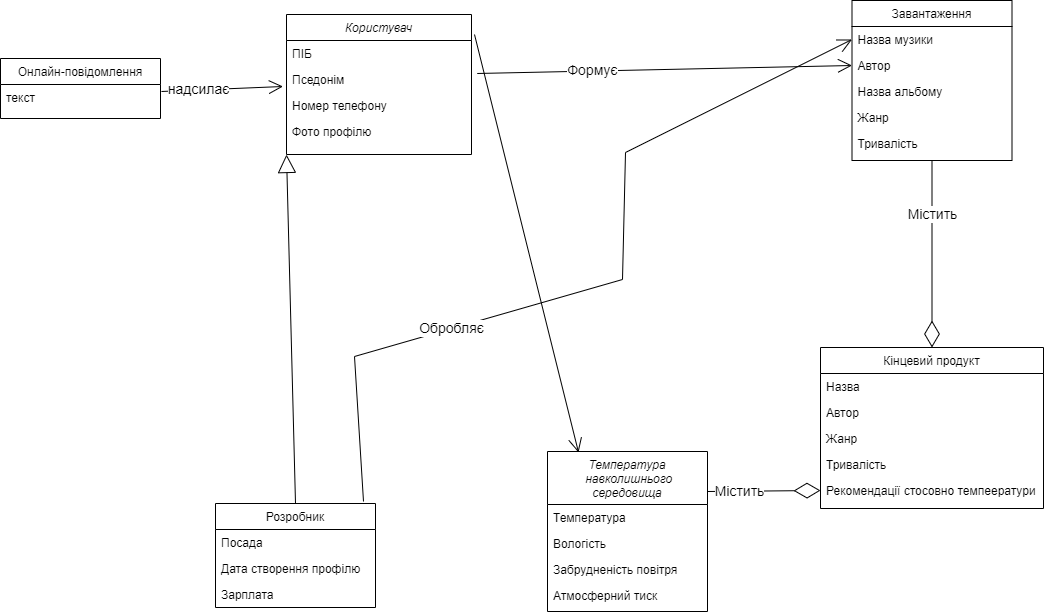

The diagram above was exported from draw.io. Its source (the exported page's mxGraphModel, read from the mxfile embedded in the PNG):
<mxGraphModel dx="1422" dy="832" grid="0" gridSize="10" guides="1" tooltips="1" connect="1" arrows="1" fold="1" page="1" pageScale="1" pageWidth="1169" pageHeight="1654" math="0" shadow="0">
  <root>
    <mxCell id="WIyWlLk6GJQsqaUBKTNV-0" />
    <mxCell id="WIyWlLk6GJQsqaUBKTNV-1" parent="WIyWlLk6GJQsqaUBKTNV-0" />
    <mxCell id="zkfFHV4jXpPFQw0GAbJ--0" value="Користувач" style="swimlane;fontStyle=2;align=center;verticalAlign=top;childLayout=stackLayout;horizontal=1;startSize=26;horizontalStack=0;resizeParent=1;resizeLast=0;collapsible=1;marginBottom=0;rounded=0;shadow=0;strokeWidth=1;" parent="WIyWlLk6GJQsqaUBKTNV-1" vertex="1">
      <mxGeometry x="355" y="150" width="185" height="140" as="geometry">
        <mxRectangle x="230" y="140" width="160" height="26" as="alternateBounds" />
      </mxGeometry>
    </mxCell>
    <mxCell id="zkfFHV4jXpPFQw0GAbJ--1" value="ПІБ" style="text;align=left;verticalAlign=top;spacingLeft=4;spacingRight=4;overflow=hidden;rotatable=0;points=[[0,0.5],[1,0.5]];portConstraint=eastwest;" parent="zkfFHV4jXpPFQw0GAbJ--0" vertex="1">
      <mxGeometry y="26" width="185" height="26" as="geometry" />
    </mxCell>
    <mxCell id="XkutiU7MktJlngCB7yY5-1" value="Пседонім" style="text;align=left;verticalAlign=top;spacingLeft=4;spacingRight=4;overflow=hidden;rotatable=0;points=[[0,0.5],[1,0.5]];portConstraint=eastwest;rounded=0;shadow=0;html=0;" vertex="1" parent="zkfFHV4jXpPFQw0GAbJ--0">
      <mxGeometry y="52" width="185" height="26" as="geometry" />
    </mxCell>
    <mxCell id="zkfFHV4jXpPFQw0GAbJ--2" value="Номер телефону" style="text;align=left;verticalAlign=top;spacingLeft=4;spacingRight=4;overflow=hidden;rotatable=0;points=[[0,0.5],[1,0.5]];portConstraint=eastwest;rounded=0;shadow=0;html=0;" parent="zkfFHV4jXpPFQw0GAbJ--0" vertex="1">
      <mxGeometry y="78" width="185" height="26" as="geometry" />
    </mxCell>
    <mxCell id="zkfFHV4jXpPFQw0GAbJ--3" value="Фото профілю" style="text;align=left;verticalAlign=top;spacingLeft=4;spacingRight=4;overflow=hidden;rotatable=0;points=[[0,0.5],[1,0.5]];portConstraint=eastwest;rounded=0;shadow=0;html=0;" parent="zkfFHV4jXpPFQw0GAbJ--0" vertex="1">
      <mxGeometry y="104" width="185" height="26" as="geometry" />
    </mxCell>
    <mxCell id="zkfFHV4jXpPFQw0GAbJ--6" value="Розробник" style="swimlane;fontStyle=0;align=center;verticalAlign=top;childLayout=stackLayout;horizontal=1;startSize=26;horizontalStack=0;resizeParent=1;resizeLast=0;collapsible=1;marginBottom=0;rounded=0;shadow=0;strokeWidth=1;" parent="WIyWlLk6GJQsqaUBKTNV-1" vertex="1">
      <mxGeometry x="284" y="639" width="160" height="104" as="geometry">
        <mxRectangle x="130" y="380" width="160" height="26" as="alternateBounds" />
      </mxGeometry>
    </mxCell>
    <mxCell id="zkfFHV4jXpPFQw0GAbJ--7" value="Посада" style="text;align=left;verticalAlign=top;spacingLeft=4;spacingRight=4;overflow=hidden;rotatable=0;points=[[0,0.5],[1,0.5]];portConstraint=eastwest;" parent="zkfFHV4jXpPFQw0GAbJ--6" vertex="1">
      <mxGeometry y="26" width="160" height="26" as="geometry" />
    </mxCell>
    <mxCell id="zkfFHV4jXpPFQw0GAbJ--8" value="Дата створення профілю" style="text;align=left;verticalAlign=top;spacingLeft=4;spacingRight=4;overflow=hidden;rotatable=0;points=[[0,0.5],[1,0.5]];portConstraint=eastwest;rounded=0;shadow=0;html=0;" parent="zkfFHV4jXpPFQw0GAbJ--6" vertex="1">
      <mxGeometry y="52" width="160" height="26" as="geometry" />
    </mxCell>
    <mxCell id="XkutiU7MktJlngCB7yY5-2" value="Зарплата" style="text;align=left;verticalAlign=top;spacingLeft=4;spacingRight=4;overflow=hidden;rotatable=0;points=[[0,0.5],[1,0.5]];portConstraint=eastwest;rounded=0;shadow=0;html=0;" vertex="1" parent="zkfFHV4jXpPFQw0GAbJ--6">
      <mxGeometry y="78" width="160" height="26" as="geometry" />
    </mxCell>
    <mxCell id="zkfFHV4jXpPFQw0GAbJ--13" value="Онлайн-повідомлення" style="swimlane;fontStyle=0;align=center;verticalAlign=top;childLayout=stackLayout;horizontal=1;startSize=26;horizontalStack=0;resizeParent=1;resizeLast=0;collapsible=1;marginBottom=0;rounded=0;shadow=0;strokeWidth=1;" parent="WIyWlLk6GJQsqaUBKTNV-1" vertex="1">
      <mxGeometry x="69" y="194" width="160" height="60" as="geometry">
        <mxRectangle x="340" y="380" width="170" height="26" as="alternateBounds" />
      </mxGeometry>
    </mxCell>
    <mxCell id="zkfFHV4jXpPFQw0GAbJ--14" value="текст" style="text;align=left;verticalAlign=top;spacingLeft=4;spacingRight=4;overflow=hidden;rotatable=0;points=[[0,0.5],[1,0.5]];portConstraint=eastwest;" parent="zkfFHV4jXpPFQw0GAbJ--13" vertex="1">
      <mxGeometry y="26" width="160" height="26" as="geometry" />
    </mxCell>
    <mxCell id="zkfFHV4jXpPFQw0GAbJ--17" value="Завантаження" style="swimlane;fontStyle=0;align=center;verticalAlign=top;childLayout=stackLayout;horizontal=1;startSize=26;horizontalStack=0;resizeParent=1;resizeLast=0;collapsible=1;marginBottom=0;rounded=0;shadow=0;strokeWidth=1;" parent="WIyWlLk6GJQsqaUBKTNV-1" vertex="1">
      <mxGeometry x="920.5" y="136" width="160" height="160" as="geometry">
        <mxRectangle x="550" y="140" width="160" height="26" as="alternateBounds" />
      </mxGeometry>
    </mxCell>
    <mxCell id="zkfFHV4jXpPFQw0GAbJ--18" value="Назва музики" style="text;align=left;verticalAlign=top;spacingLeft=4;spacingRight=4;overflow=hidden;rotatable=0;points=[[0,0.5],[1,0.5]];portConstraint=eastwest;" parent="zkfFHV4jXpPFQw0GAbJ--17" vertex="1">
      <mxGeometry y="26" width="160" height="26" as="geometry" />
    </mxCell>
    <mxCell id="XkutiU7MktJlngCB7yY5-18" value="Автор" style="text;align=left;verticalAlign=top;spacingLeft=4;spacingRight=4;overflow=hidden;rotatable=0;points=[[0,0.5],[1,0.5]];portConstraint=eastwest;rounded=0;shadow=0;html=0;" vertex="1" parent="zkfFHV4jXpPFQw0GAbJ--17">
      <mxGeometry y="52" width="160" height="26" as="geometry" />
    </mxCell>
    <mxCell id="zkfFHV4jXpPFQw0GAbJ--20" value="Назва альбому" style="text;align=left;verticalAlign=top;spacingLeft=4;spacingRight=4;overflow=hidden;rotatable=0;points=[[0,0.5],[1,0.5]];portConstraint=eastwest;rounded=0;shadow=0;html=0;" parent="zkfFHV4jXpPFQw0GAbJ--17" vertex="1">
      <mxGeometry y="78" width="160" height="26" as="geometry" />
    </mxCell>
    <mxCell id="zkfFHV4jXpPFQw0GAbJ--19" value="Жанр" style="text;align=left;verticalAlign=top;spacingLeft=4;spacingRight=4;overflow=hidden;rotatable=0;points=[[0,0.5],[1,0.5]];portConstraint=eastwest;rounded=0;shadow=0;html=0;" parent="zkfFHV4jXpPFQw0GAbJ--17" vertex="1">
      <mxGeometry y="104" width="160" height="26" as="geometry" />
    </mxCell>
    <mxCell id="zkfFHV4jXpPFQw0GAbJ--21" value="Тривалість" style="text;align=left;verticalAlign=top;spacingLeft=4;spacingRight=4;overflow=hidden;rotatable=0;points=[[0,0.5],[1,0.5]];portConstraint=eastwest;rounded=0;shadow=0;html=0;" parent="zkfFHV4jXpPFQw0GAbJ--17" vertex="1">
      <mxGeometry y="130" width="160" height="26" as="geometry" />
    </mxCell>
    <mxCell id="XkutiU7MktJlngCB7yY5-7" value="Кінцевий продукт" style="swimlane;fontStyle=0;align=center;verticalAlign=top;childLayout=stackLayout;horizontal=1;startSize=26;horizontalStack=0;resizeParent=1;resizeLast=0;collapsible=1;marginBottom=0;rounded=0;shadow=0;strokeWidth=1;" vertex="1" parent="WIyWlLk6GJQsqaUBKTNV-1">
      <mxGeometry x="889" y="483" width="223" height="161" as="geometry">
        <mxRectangle x="130" y="380" width="160" height="26" as="alternateBounds" />
      </mxGeometry>
    </mxCell>
    <mxCell id="XkutiU7MktJlngCB7yY5-8" value="Назва" style="text;align=left;verticalAlign=top;spacingLeft=4;spacingRight=4;overflow=hidden;rotatable=0;points=[[0,0.5],[1,0.5]];portConstraint=eastwest;" vertex="1" parent="XkutiU7MktJlngCB7yY5-7">
      <mxGeometry y="26" width="223" height="26" as="geometry" />
    </mxCell>
    <mxCell id="XkutiU7MktJlngCB7yY5-20" value="Автор" style="text;align=left;verticalAlign=top;spacingLeft=4;spacingRight=4;overflow=hidden;rotatable=0;points=[[0,0.5],[1,0.5]];portConstraint=eastwest;rounded=0;shadow=0;html=0;" vertex="1" parent="XkutiU7MktJlngCB7yY5-7">
      <mxGeometry y="52" width="223" height="26" as="geometry" />
    </mxCell>
    <mxCell id="XkutiU7MktJlngCB7yY5-29" value="Жанр" style="text;align=left;verticalAlign=top;spacingLeft=4;spacingRight=4;overflow=hidden;rotatable=0;points=[[0,0.5],[1,0.5]];portConstraint=eastwest;rounded=0;shadow=0;html=0;" vertex="1" parent="XkutiU7MktJlngCB7yY5-7">
      <mxGeometry y="78" width="223" height="26" as="geometry" />
    </mxCell>
    <mxCell id="XkutiU7MktJlngCB7yY5-9" value="Тривалість" style="text;align=left;verticalAlign=top;spacingLeft=4;spacingRight=4;overflow=hidden;rotatable=0;points=[[0,0.5],[1,0.5]];portConstraint=eastwest;rounded=0;shadow=0;html=0;" vertex="1" parent="XkutiU7MktJlngCB7yY5-7">
      <mxGeometry y="104" width="223" height="26" as="geometry" />
    </mxCell>
    <mxCell id="XkutiU7MktJlngCB7yY5-35" value="Рекомендації стосовно темпеератури" style="text;align=left;verticalAlign=top;spacingLeft=4;spacingRight=4;overflow=hidden;rotatable=0;points=[[0,0.5],[1,0.5]];portConstraint=eastwest;rounded=0;shadow=0;html=0;" vertex="1" parent="XkutiU7MktJlngCB7yY5-7">
      <mxGeometry y="130" width="223" height="26" as="geometry" />
    </mxCell>
    <mxCell id="XkutiU7MktJlngCB7yY5-19" value="" style="endArrow=diamondThin;endFill=0;endSize=24;html=1;rounded=0;exitX=0.5;exitY=1;exitDx=0;exitDy=0;entryX=0.5;entryY=0;entryDx=0;entryDy=0;" edge="1" parent="WIyWlLk6GJQsqaUBKTNV-1" source="zkfFHV4jXpPFQw0GAbJ--17" target="XkutiU7MktJlngCB7yY5-7">
      <mxGeometry width="160" relative="1" as="geometry">
        <mxPoint x="280" y="520" as="sourcePoint" />
        <mxPoint x="440" y="520" as="targetPoint" />
      </mxGeometry>
    </mxCell>
    <mxCell id="XkutiU7MktJlngCB7yY5-21" value="&lt;font style=&quot;font-size: 14px;&quot;&gt;Містить&lt;/font&gt;" style="edgeLabel;html=1;align=center;verticalAlign=middle;resizable=0;points=[];" vertex="1" connectable="0" parent="XkutiU7MktJlngCB7yY5-19">
      <mxGeometry x="-0.4336" relative="1" as="geometry">
        <mxPoint as="offset" />
      </mxGeometry>
    </mxCell>
    <mxCell id="XkutiU7MktJlngCB7yY5-22" value="" style="endArrow=block;endSize=16;endFill=0;html=1;rounded=0;fontSize=14;exitX=0.5;exitY=0;exitDx=0;exitDy=0;entryX=0;entryY=1;entryDx=0;entryDy=0;" edge="1" parent="WIyWlLk6GJQsqaUBKTNV-1" source="zkfFHV4jXpPFQw0GAbJ--6" target="zkfFHV4jXpPFQw0GAbJ--0">
      <mxGeometry width="160" relative="1" as="geometry">
        <mxPoint x="440" y="520" as="sourcePoint" />
        <mxPoint x="360" y="290" as="targetPoint" />
        <Array as="points" />
      </mxGeometry>
    </mxCell>
    <mxCell id="XkutiU7MktJlngCB7yY5-23" value="" style="endArrow=open;endFill=1;endSize=12;html=1;rounded=0;fontSize=14;exitX=1.031;exitY=0.269;exitDx=0;exitDy=0;exitPerimeter=0;entryX=0;entryY=0.5;entryDx=0;entryDy=0;" edge="1" parent="WIyWlLk6GJQsqaUBKTNV-1" source="XkutiU7MktJlngCB7yY5-1" target="XkutiU7MktJlngCB7yY5-18">
      <mxGeometry width="160" relative="1" as="geometry">
        <mxPoint x="370" y="520" as="sourcePoint" />
        <mxPoint x="530" y="520" as="targetPoint" />
      </mxGeometry>
    </mxCell>
    <mxCell id="XkutiU7MktJlngCB7yY5-24" value="Формує" style="edgeLabel;html=1;align=center;verticalAlign=middle;resizable=0;points=[];fontSize=14;" vertex="1" connectable="0" parent="XkutiU7MktJlngCB7yY5-23">
      <mxGeometry x="-0.3877" y="1" relative="1" as="geometry">
        <mxPoint as="offset" />
      </mxGeometry>
    </mxCell>
    <mxCell id="XkutiU7MktJlngCB7yY5-25" value="" style="endArrow=open;endFill=1;endSize=12;html=1;rounded=0;fontSize=14;exitX=1.006;exitY=0.269;exitDx=0;exitDy=0;exitPerimeter=0;entryX=-0.019;entryY=0.769;entryDx=0;entryDy=0;entryPerimeter=0;" edge="1" parent="WIyWlLk6GJQsqaUBKTNV-1" source="zkfFHV4jXpPFQw0GAbJ--14" target="XkutiU7MktJlngCB7yY5-1">
      <mxGeometry width="160" relative="1" as="geometry">
        <mxPoint x="124.96000000000004" y="206.99400000000003" as="sourcePoint" />
        <mxPoint x="210" y="210" as="targetPoint" />
      </mxGeometry>
    </mxCell>
    <mxCell id="XkutiU7MktJlngCB7yY5-26" value="надсилає" style="edgeLabel;html=1;align=center;verticalAlign=middle;resizable=0;points=[];fontSize=14;" vertex="1" connectable="0" parent="XkutiU7MktJlngCB7yY5-25">
      <mxGeometry x="-0.3877" y="1" relative="1" as="geometry">
        <mxPoint as="offset" />
      </mxGeometry>
    </mxCell>
    <mxCell id="XkutiU7MktJlngCB7yY5-27" value="" style="endArrow=open;endFill=1;endSize=12;html=1;rounded=0;fontSize=14;entryX=0;entryY=0.5;entryDx=0;entryDy=0;exitX=0.925;exitY=-0.019;exitDx=0;exitDy=0;exitPerimeter=0;" edge="1" parent="WIyWlLk6GJQsqaUBKTNV-1" source="zkfFHV4jXpPFQw0GAbJ--6" target="zkfFHV4jXpPFQw0GAbJ--18">
      <mxGeometry width="160" relative="1" as="geometry">
        <mxPoint x="430" y="420" as="sourcePoint" />
        <mxPoint x="246.96000000000004" y="221.99399999999991" as="targetPoint" />
        <Array as="points">
          <mxPoint x="423" y="492" />
          <mxPoint x="691" y="415" />
          <mxPoint x="694" y="288" />
        </Array>
      </mxGeometry>
    </mxCell>
    <mxCell id="XkutiU7MktJlngCB7yY5-28" value="Обробляє" style="edgeLabel;html=1;align=center;verticalAlign=middle;resizable=0;points=[];fontSize=14;" vertex="1" connectable="0" parent="XkutiU7MktJlngCB7yY5-27">
      <mxGeometry x="-0.3877" y="1" relative="1" as="geometry">
        <mxPoint as="offset" />
      </mxGeometry>
    </mxCell>
    <mxCell id="XkutiU7MktJlngCB7yY5-30" value="Температура&#10; навколишнього&#10;середовища" style="swimlane;fontStyle=2;align=center;verticalAlign=top;childLayout=stackLayout;horizontal=1;startSize=53;horizontalStack=0;resizeParent=1;resizeLast=0;collapsible=1;marginBottom=0;rounded=0;shadow=0;strokeWidth=1;" vertex="1" parent="WIyWlLk6GJQsqaUBKTNV-1">
      <mxGeometry x="616" y="587" width="160" height="160" as="geometry">
        <mxRectangle x="230" y="140" width="160" height="26" as="alternateBounds" />
      </mxGeometry>
    </mxCell>
    <mxCell id="XkutiU7MktJlngCB7yY5-31" value="Температура" style="text;align=left;verticalAlign=top;spacingLeft=4;spacingRight=4;overflow=hidden;rotatable=0;points=[[0,0.5],[1,0.5]];portConstraint=eastwest;" vertex="1" parent="XkutiU7MktJlngCB7yY5-30">
      <mxGeometry y="53" width="160" height="26" as="geometry" />
    </mxCell>
    <mxCell id="XkutiU7MktJlngCB7yY5-32" value="Вологість" style="text;align=left;verticalAlign=top;spacingLeft=4;spacingRight=4;overflow=hidden;rotatable=0;points=[[0,0.5],[1,0.5]];portConstraint=eastwest;rounded=0;shadow=0;html=0;" vertex="1" parent="XkutiU7MktJlngCB7yY5-30">
      <mxGeometry y="79" width="160" height="26" as="geometry" />
    </mxCell>
    <mxCell id="XkutiU7MktJlngCB7yY5-33" value="Забрудненість повітря" style="text;align=left;verticalAlign=top;spacingLeft=4;spacingRight=4;overflow=hidden;rotatable=0;points=[[0,0.5],[1,0.5]];portConstraint=eastwest;rounded=0;shadow=0;html=0;" vertex="1" parent="XkutiU7MktJlngCB7yY5-30">
      <mxGeometry y="105" width="160" height="26" as="geometry" />
    </mxCell>
    <mxCell id="XkutiU7MktJlngCB7yY5-34" value="Атмосферний тиск" style="text;align=left;verticalAlign=top;spacingLeft=4;spacingRight=4;overflow=hidden;rotatable=0;points=[[0,0.5],[1,0.5]];portConstraint=eastwest;rounded=0;shadow=0;html=0;" vertex="1" parent="XkutiU7MktJlngCB7yY5-30">
      <mxGeometry y="131" width="160" height="26" as="geometry" />
    </mxCell>
    <mxCell id="XkutiU7MktJlngCB7yY5-36" value="" style="endArrow=diamondThin;endFill=0;endSize=24;html=1;rounded=0;exitX=1;exitY=0.25;exitDx=0;exitDy=0;entryX=0;entryY=0.5;entryDx=0;entryDy=0;" edge="1" parent="WIyWlLk6GJQsqaUBKTNV-1" source="XkutiU7MktJlngCB7yY5-30" target="XkutiU7MktJlngCB7yY5-35">
      <mxGeometry width="160" relative="1" as="geometry">
        <mxPoint x="1010.5" y="306" as="sourcePoint" />
        <mxPoint x="1010.5" y="493" as="targetPoint" />
      </mxGeometry>
    </mxCell>
    <mxCell id="XkutiU7MktJlngCB7yY5-37" value="&lt;font style=&quot;font-size: 14px;&quot;&gt;Містить&lt;/font&gt;" style="edgeLabel;html=1;align=center;verticalAlign=middle;resizable=0;points=[];" vertex="1" connectable="0" parent="XkutiU7MktJlngCB7yY5-36">
      <mxGeometry x="-0.4336" relative="1" as="geometry">
        <mxPoint as="offset" />
      </mxGeometry>
    </mxCell>
    <mxCell id="XkutiU7MktJlngCB7yY5-38" value="" style="endArrow=open;endFill=1;endSize=12;html=1;rounded=0;fontSize=14;entryX=0.194;entryY=0.006;entryDx=0;entryDy=0;entryPerimeter=0;" edge="1" parent="WIyWlLk6GJQsqaUBKTNV-1" target="XkutiU7MktJlngCB7yY5-30">
      <mxGeometry width="160" relative="1" as="geometry">
        <mxPoint x="543" y="170" as="sourcePoint" />
        <mxPoint x="930.5" y="211" as="targetPoint" />
      </mxGeometry>
    </mxCell>
  </root>
</mxGraphModel>